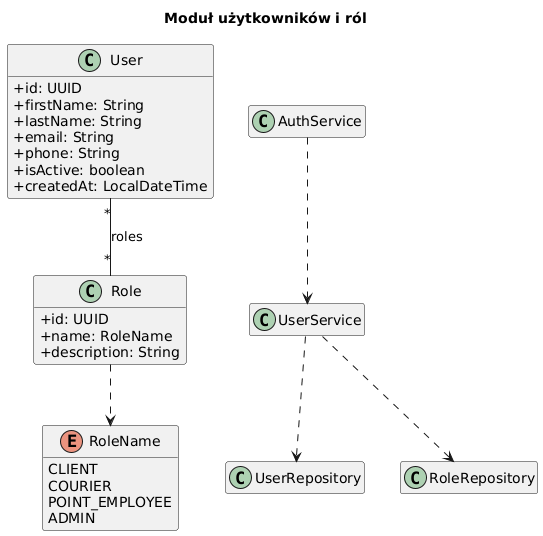

The diagram above was rendered by PlantUML. Its source (embedded in the PNG):
@startuml
hide empty members
skinparam shadowing false
skinparam classAttributeIconSize 0

title Moduł użytkowników i ról

class User {
  +id: UUID
  +firstName: String
  +lastName: String
  +email: String
  +phone: String
  +isActive: boolean
  +createdAt: LocalDateTime
}

class Role {
  +id: UUID
  +name: RoleName
  +description: String
}

enum RoleName {
  CLIENT
  COURIER
  POINT_EMPLOYEE
  ADMIN
}

class UserService
class UserRepository
class RoleRepository
class AuthService

User "*" -- "*" Role : roles
UserService ..> UserRepository
UserService ..> RoleRepository
AuthService ..> UserService
Role ..> RoleName
@enduml